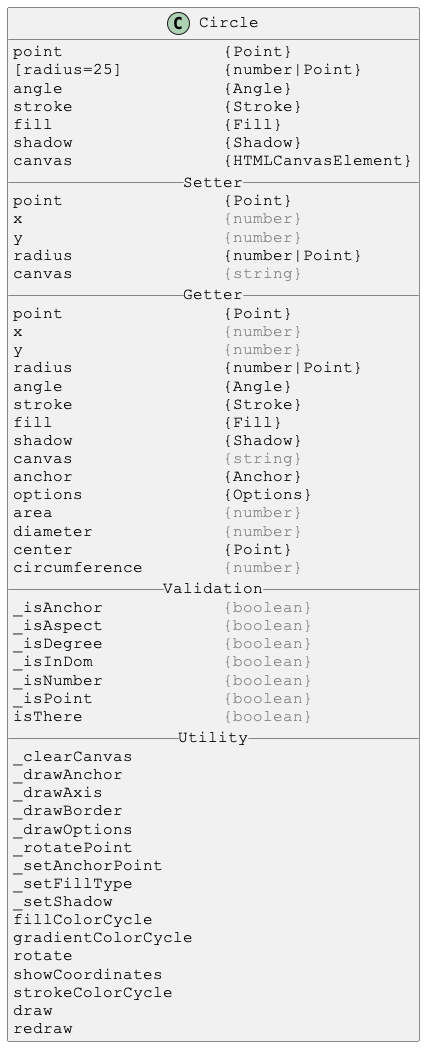

The diagram above was rendered by PlantUML. Its source (embedded in the PNG):
@startuml

skinparam DefaultFontSize 16
skinparam DefaultFontName Courier New

class Circle {
point                {Point}
[radius=25]          {number|Point}
angle                {Angle}
stroke               {Stroke}
fill                 {Fill}
shadow               {Shadow}
canvas               {HTMLCanvasElement}
__ Setter __
point                {Point}
x                    <color:gray>{number}</color>
y                    <color:gray>{number}</color>
radius               {number|Point}
canvas               <color:gray>{string}</color>
__ Getter __
point                {Point}
x                    <color:gray>{number}</color>
y                    <color:gray>{number}</color>
radius               {number|Point}
angle                {Angle}
stroke               {Stroke}
fill                 {Fill}
shadow               {Shadow}
canvas               <color:gray>{string}</color>
anchor               {Anchor}
options              {Options}
area                 <color:gray>{number}</color>
diameter             <color:gray>{number}</color>
center               {Point}
circumference        <color:gray>{number}</color>
__ Validation __
_isAnchor            <color:gray>{boolean}</color>
_isAspect            <color:gray>{boolean}</color>
_isDegree            <color:gray>{boolean}</color>
_isInDom             <color:gray>{boolean}</color>
_isNumber            <color:gray>{boolean}</color>
_isPoint             <color:gray>{boolean}</color>
isThere              <color:gray>{boolean}</color>
__ Utility __
_clearCanvas
_drawAnchor
_drawAxis
_drawBorder
_drawOptions
_rotatePoint
_setAnchorPoint
_setFillType
_setShadow
fillColorCycle
gradientColorCycle
rotate
showCoordinates
strokeColorCycle
draw
redraw
}

@enduml